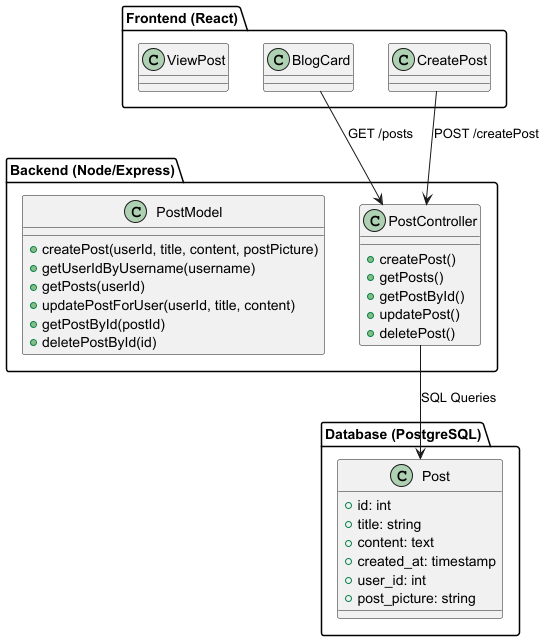

The diagram above was rendered by PlantUML. Its source (embedded in the PNG):
@startuml

package "Frontend (React)" {
  class BlogCard
  class CreatePost
  class ViewPost
}

package "Backend (Node/Express)" {
  class PostController {
    + createPost()
    + getPosts()
    + getPostById()
    + updatePost()
    + deletePost()
  }

  class PostModel {
    + createPost(userId, title, content, postPicture)
    + getUserIdByUsername(username)
    + getPosts(userId)
    + updatePostForUser(userId, title, content)
    + getPostById(postId)
    + deletePostById(id)
  }
}

package "Database (PostgreSQL)" {
  class Post {
    + id: int
    + title: string
    + content: text
    + created_at: timestamp
    + user_id: int
    + post_picture: string
  }
}

BlogCard --> PostController : "GET /posts"
CreatePost --> PostController : "POST /createPost"
PostController --> Post : "SQL Queries"

@enduml